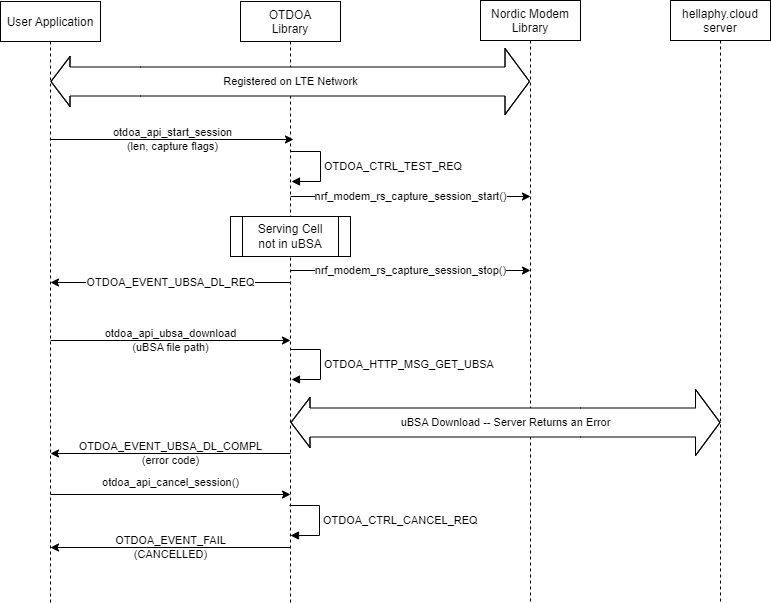

The diagram above was exported from draw.io. Its source (the exported page's mxGraphModel, read from the mxfile embedded in the PNG):
<mxGraphModel dx="2046" dy="1176" grid="1" gridSize="10" guides="1" tooltips="1" connect="1" arrows="1" fold="1" page="1" pageScale="1" pageWidth="1100" pageHeight="850" math="0" shadow="0">
  <root>
    <mxCell id="0" />
    <mxCell id="1" parent="0" />
    <mxCell id="otRXAVC_qkUupEYDqEhl-2" value="User Application" style="shape=umlLifeline;perimeter=lifelinePerimeter;container=1;collapsible=0;recursiveResize=0;rounded=0;shadow=0;strokeWidth=1;" parent="1" vertex="1">
      <mxGeometry x="240" y="39" width="100" height="601" as="geometry" />
    </mxCell>
    <mxCell id="otRXAVC_qkUupEYDqEhl-3" value="OTDOA&#10;Library" style="shape=umlLifeline;perimeter=lifelinePerimeter;container=1;collapsible=0;recursiveResize=0;rounded=0;shadow=0;strokeWidth=1;" parent="1" vertex="1">
      <mxGeometry x="480" y="39" width="100" height="601" as="geometry" />
    </mxCell>
    <mxCell id="otRXAVC_qkUupEYDqEhl-14" value="OTDOA_CTRL_CANCEL_REQ" style="html=1;align=left;spacingLeft=2;endArrow=block;rounded=0;edgeStyle=orthogonalEdgeStyle;curved=0;rounded=0;" parent="otRXAVC_qkUupEYDqEhl-3" edge="1">
      <mxGeometry x="0.0112" relative="1" as="geometry">
        <mxPoint x="49" y="504" as="sourcePoint" />
        <Array as="points">
          <mxPoint x="79" y="534" />
        </Array>
        <mxPoint x="50" y="534" as="targetPoint" />
        <mxPoint as="offset" />
      </mxGeometry>
    </mxCell>
    <mxCell id="otRXAVC_qkUupEYDqEhl-11" value="otdoa_api_ubsa_download&lt;br&gt;(uBSA file path)" style="edgeStyle=none;orthogonalLoop=1;jettySize=auto;html=1;rounded=0;labelBackgroundColor=none;" parent="otRXAVC_qkUupEYDqEhl-3" edge="1">
      <mxGeometry width="80" relative="1" as="geometry">
        <mxPoint x="-190" y="339" as="sourcePoint" />
        <mxPoint x="50" y="339" as="targetPoint" />
        <Array as="points" />
        <mxPoint as="offset" />
      </mxGeometry>
    </mxCell>
    <mxCell id="otRXAVC_qkUupEYDqEhl-26" value="otdoa_api_cancel_session()&lt;br&gt;" style="edgeStyle=none;orthogonalLoop=1;jettySize=auto;html=1;rounded=0;labelBackgroundColor=none;" parent="otRXAVC_qkUupEYDqEhl-3" edge="1">
      <mxGeometry y="12" width="80" relative="1" as="geometry">
        <mxPoint x="-190" y="493" as="sourcePoint" />
        <mxPoint x="50" y="493" as="targetPoint" />
        <Array as="points" />
        <mxPoint as="offset" />
      </mxGeometry>
    </mxCell>
    <mxCell id="otRXAVC_qkUupEYDqEhl-27" value="OTDOA_EVENT_UBSA_DL_COMPL&lt;br&gt;(error code)" style="edgeStyle=none;orthogonalLoop=1;jettySize=auto;html=1;rounded=0;labelBackgroundColor=none;" parent="otRXAVC_qkUupEYDqEhl-3" edge="1">
      <mxGeometry width="80" relative="1" as="geometry">
        <mxPoint x="50" y="452" as="sourcePoint" />
        <mxPoint x="-190" y="452" as="targetPoint" />
        <Array as="points" />
        <mxPoint as="offset" />
      </mxGeometry>
    </mxCell>
    <mxCell id="otRXAVC_qkUupEYDqEhl-24" value="OTDOA_EVENT_FAIL&lt;br&gt;(CANCELLED)" style="edgeStyle=none;orthogonalLoop=1;jettySize=auto;html=1;rounded=0;labelBackgroundColor=none;" parent="otRXAVC_qkUupEYDqEhl-3" edge="1">
      <mxGeometry width="80" relative="1" as="geometry">
        <mxPoint x="50" y="546" as="sourcePoint" />
        <mxPoint x="-190" y="546" as="targetPoint" />
        <Array as="points" />
      </mxGeometry>
    </mxCell>
    <mxCell id="otRXAVC_qkUupEYDqEhl-4" value="Nordic Modem&#10;Library" style="shape=umlLifeline;perimeter=lifelinePerimeter;container=1;collapsible=0;recursiveResize=0;rounded=0;shadow=0;strokeWidth=1;" parent="1" vertex="1">
      <mxGeometry x="720" y="38" width="100" height="602" as="geometry" />
    </mxCell>
    <mxCell id="otRXAVC_qkUupEYDqEhl-9" value="nrf_modem_rs_capture_session_start()&lt;br&gt;" style="edgeStyle=none;orthogonalLoop=1;jettySize=auto;html=1;rounded=0;labelBackgroundColor=default;" parent="otRXAVC_qkUupEYDqEhl-4" edge="1">
      <mxGeometry width="80" relative="1" as="geometry">
        <mxPoint x="-190" y="196" as="sourcePoint" />
        <mxPoint x="50" y="196" as="targetPoint" />
        <Array as="points" />
        <mxPoint as="offset" />
      </mxGeometry>
    </mxCell>
    <mxCell id="otRXAVC_qkUupEYDqEhl-12" value="nrf_modem_rs_capture_session_stop()" style="edgeStyle=none;orthogonalLoop=1;jettySize=auto;html=1;rounded=0;" parent="otRXAVC_qkUupEYDqEhl-4" edge="1">
      <mxGeometry width="80" relative="1" as="geometry">
        <mxPoint x="-190" y="270" as="sourcePoint" />
        <mxPoint x="50" y="270" as="targetPoint" />
        <Array as="points" />
        <mxPoint as="offset" />
      </mxGeometry>
    </mxCell>
    <mxCell id="otRXAVC_qkUupEYDqEhl-5" value="Registered on LTE Network" style="shape=flexArrow;endArrow=classic;startArrow=classic;html=1;rounded=0;endWidth=36;endSize=7.83;width=29;fillColor=default;" parent="1" edge="1">
      <mxGeometry x="0.0012" width="100" height="100" relative="1" as="geometry">
        <mxPoint x="290" y="119" as="sourcePoint" />
        <mxPoint x="769.5" y="119" as="targetPoint" />
        <Array as="points">
          <mxPoint x="380" y="119" />
        </Array>
        <mxPoint as="offset" />
      </mxGeometry>
    </mxCell>
    <mxCell id="otRXAVC_qkUupEYDqEhl-7" value="otdoa_api_start_session&lt;br&gt;(len, capture flags)" style="edgeStyle=none;orthogonalLoop=1;jettySize=auto;html=1;rounded=0;entryX=0.53;entryY=0.211;entryDx=0;entryDy=0;entryPerimeter=0;labelBackgroundColor=none;" parent="1" edge="1">
      <mxGeometry width="80" relative="1" as="geometry">
        <mxPoint x="290" y="177" as="sourcePoint" />
        <mxPoint x="533" y="176.99299999999994" as="targetPoint" />
        <Array as="points" />
      </mxGeometry>
    </mxCell>
    <mxCell id="otRXAVC_qkUupEYDqEhl-10" value="Serving Cell&lt;br&gt;not in uBSA" style="shape=process;whiteSpace=wrap;html=1;backgroundOutline=1;" parent="1" vertex="1">
      <mxGeometry x="470" y="254" width="120" height="40" as="geometry" />
    </mxCell>
    <mxCell id="otRXAVC_qkUupEYDqEhl-15" value="hellaphy.cloud&#10;server" style="shape=umlLifeline;perimeter=lifelinePerimeter;container=1;collapsible=0;recursiveResize=0;rounded=0;shadow=0;strokeWidth=1;" parent="1" vertex="1">
      <mxGeometry x="910" y="38" width="100" height="602" as="geometry" />
    </mxCell>
    <mxCell id="otRXAVC_qkUupEYDqEhl-18" value="uBSA Download -- Server Returns an Error" style="shape=flexArrow;endArrow=classic;startArrow=classic;html=1;rounded=0;endWidth=36;endSize=7.83;width=29;fillColor=default;" parent="otRXAVC_qkUupEYDqEhl-15" edge="1">
      <mxGeometry x="0.0012" width="100" height="100" relative="1" as="geometry">
        <mxPoint x="-380" y="422" as="sourcePoint" />
        <mxPoint x="50" y="422" as="targetPoint" />
        <Array as="points">
          <mxPoint x="-90" y="422" />
        </Array>
        <mxPoint as="offset" />
      </mxGeometry>
    </mxCell>
    <mxCell id="otRXAVC_qkUupEYDqEhl-19" value="OTDOA_HTTP_MSG_GET_UBSA" style="html=1;align=left;spacingLeft=2;endArrow=block;rounded=0;edgeStyle=orthogonalEdgeStyle;curved=0;rounded=0;labelBackgroundColor=none;" parent="1" edge="1">
      <mxGeometry x="0.0112" relative="1" as="geometry">
        <mxPoint x="530" y="387" as="sourcePoint" />
        <Array as="points">
          <mxPoint x="560" y="417" />
        </Array>
        <mxPoint x="531" y="417" as="targetPoint" />
        <mxPoint as="offset" />
      </mxGeometry>
    </mxCell>
    <mxCell id="otRXAVC_qkUupEYDqEhl-25" value="OTDOA_EVENT_UBSA_DL_REQ" style="edgeStyle=none;orthogonalLoop=1;jettySize=auto;html=1;rounded=0;" parent="1" edge="1">
      <mxGeometry width="80" relative="1" as="geometry">
        <mxPoint x="530" y="320" as="sourcePoint" />
        <mxPoint x="290" y="320" as="targetPoint" />
        <Array as="points" />
      </mxGeometry>
    </mxCell>
    <mxCell id="otRXAVC_qkUupEYDqEhl-28" value="OTDOA_CTRL_TEST_REQ" style="html=1;align=left;spacingLeft=2;endArrow=block;rounded=0;edgeStyle=orthogonalEdgeStyle;curved=0;rounded=0;" parent="1" edge="1">
      <mxGeometry x="0.0112" relative="1" as="geometry">
        <mxPoint x="530" y="189" as="sourcePoint" />
        <Array as="points">
          <mxPoint x="560" y="219" />
        </Array>
        <mxPoint x="531" y="219" as="targetPoint" />
        <mxPoint as="offset" />
      </mxGeometry>
    </mxCell>
  </root>
</mxGraphModel>